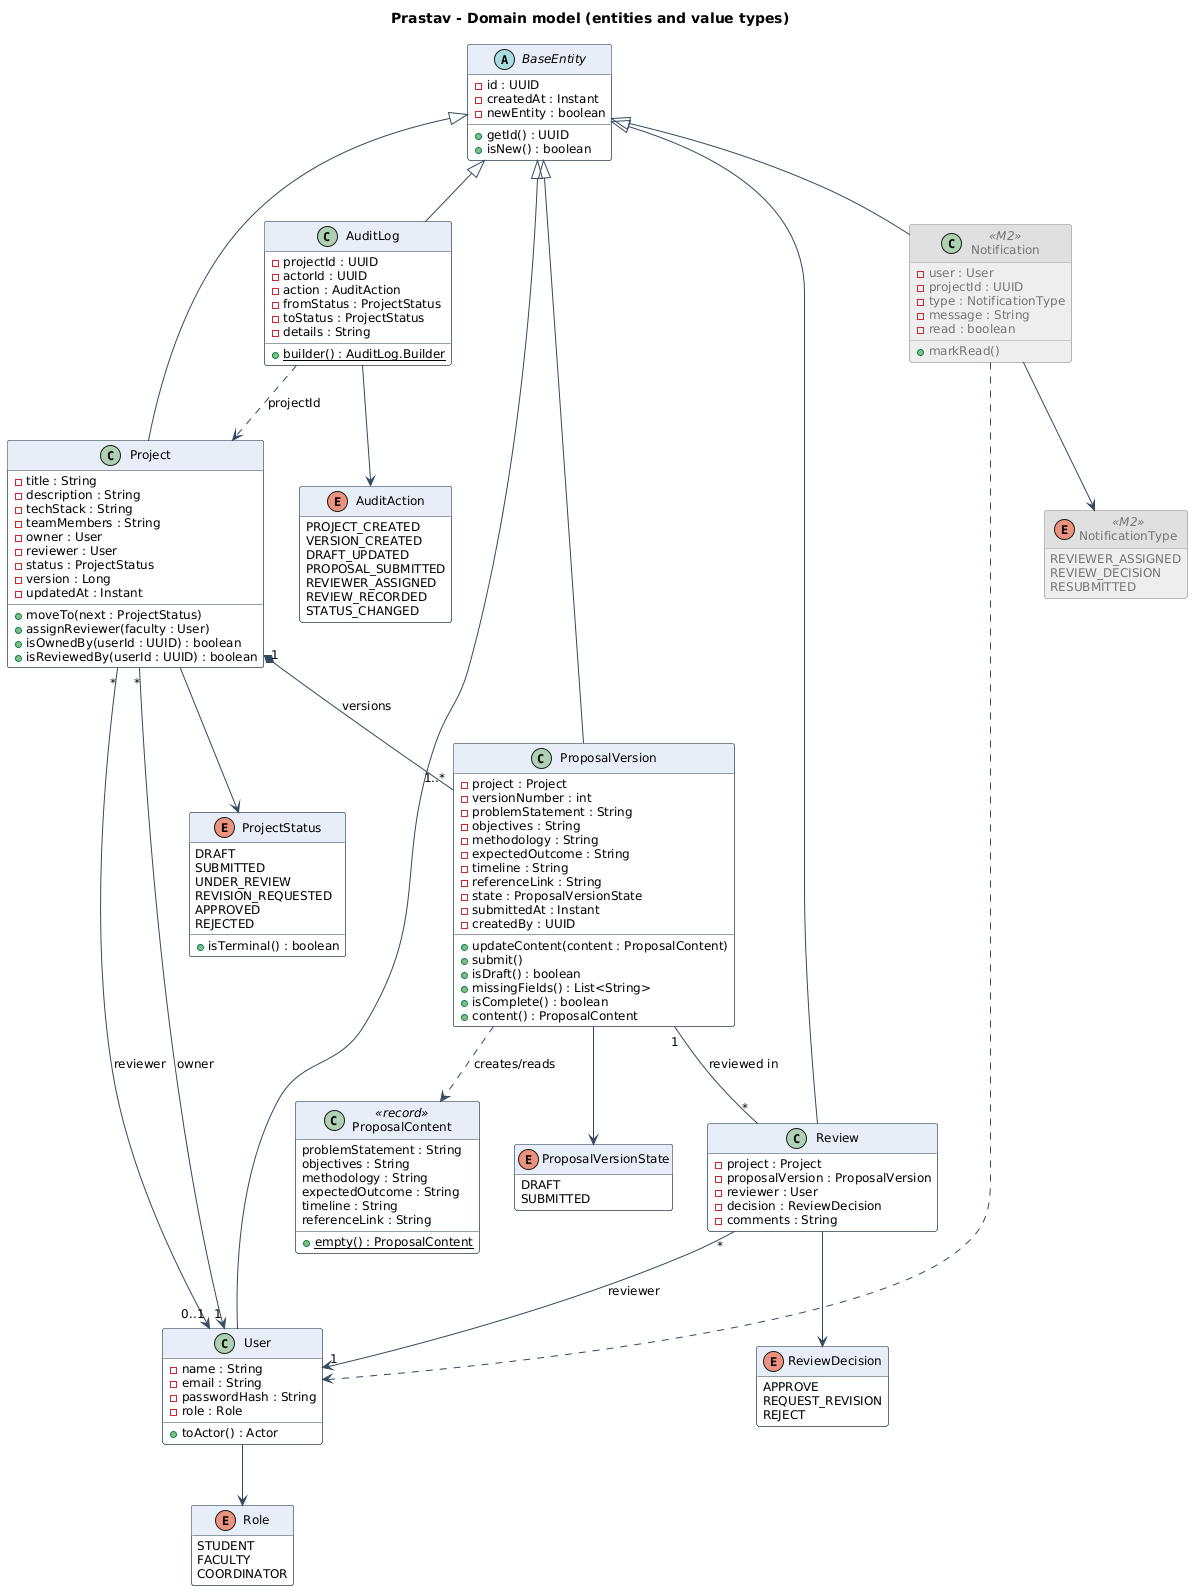

The diagram above was rendered by PlantUML. Its source (embedded in the PNG):
@startuml 02_domain_class
!include _style.iuml
title Prastav - Domain model (entities and value types)
hide empty members

abstract class BaseEntity {
  - id : UUID
  - createdAt : Instant
  - newEntity : boolean
  + getId() : UUID
  + isNew() : boolean
}

class User {
  - name : String
  - email : String
  - passwordHash : String
  - role : Role
  + toActor() : Actor
}

enum Role {
  STUDENT
  FACULTY
  COORDINATOR
}

class Project {
  - title : String
  - description : String
  - techStack : String
  - teamMembers : String
  - owner : User
  - reviewer : User
  - status : ProjectStatus
  - version : Long
  - updatedAt : Instant
  + moveTo(next : ProjectStatus)
  + assignReviewer(faculty : User)
  + isOwnedBy(userId : UUID) : boolean
  + isReviewedBy(userId : UUID) : boolean
}

enum ProjectStatus {
  DRAFT
  SUBMITTED
  UNDER_REVIEW
  REVISION_REQUESTED
  APPROVED
  REJECTED
  + isTerminal() : boolean
}

class ProposalVersion {
  - project : Project
  - versionNumber : int
  - problemStatement : String
  - objectives : String
  - methodology : String
  - expectedOutcome : String
  - timeline : String
  - referenceLink : String
  - state : ProposalVersionState
  - submittedAt : Instant
  - createdBy : UUID
  + updateContent(content : ProposalContent)
  + submit()
  + isDraft() : boolean
  + missingFields() : List<String>
  + isComplete() : boolean
  + content() : ProposalContent
}

enum ProposalVersionState {
  DRAFT
  SUBMITTED
}

class ProposalContent <<record>> {
  problemStatement : String
  objectives : String
  methodology : String
  expectedOutcome : String
  timeline : String
  referenceLink : String
  + {static} empty() : ProposalContent
}

class Review {
  - project : Project
  - proposalVersion : ProposalVersion
  - reviewer : User
  - decision : ReviewDecision
  - comments : String
}

enum ReviewDecision {
  APPROVE
  REQUEST_REVISION
  REJECT
}

class AuditLog {
  - projectId : UUID
  - actorId : UUID
  - action : AuditAction
  - fromStatus : ProjectStatus
  - toStatus : ProjectStatus
  - details : String
  + {static} builder() : AuditLog.Builder
}

enum AuditAction {
  PROJECT_CREATED
  VERSION_CREATED
  DRAFT_UPDATED
  PROPOSAL_SUBMITTED
  REVIEWER_ASSIGNED
  REVIEW_RECORDED
  STATUS_CHANGED
}

class Notification <<M2>> {
  - user : User
  - projectId : UUID
  - type : NotificationType
  - message : String
  - read : boolean
  + markRead()
}

enum NotificationType <<M2>> {
  REVIEWER_ASSIGNED
  REVIEW_DECISION
  RESUBMITTED
}

BaseEntity <|-- User
BaseEntity <|-- Project
BaseEntity <|-- ProposalVersion
BaseEntity <|-- Review
BaseEntity <|-- AuditLog
BaseEntity <|-- Notification

User --> Role
Project "*" --> "1" User : owner
Project "*" --> "0..1" User : reviewer
Project --> ProjectStatus
Project "1" *-- "1..*" ProposalVersion : versions
ProposalVersion --> ProposalVersionState
ProposalVersion ..> ProposalContent : creates/reads
ProposalVersion "1" -- "*" Review : reviewed in
Review --> ReviewDecision
Review "*" --> "1" User : reviewer
AuditLog --> AuditAction
AuditLog ..> Project : projectId
Notification ..> User
Notification --> NotificationType
@enduml